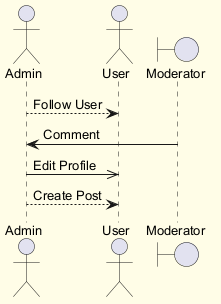

The diagram above was rendered by PlantUML. Its source (embedded in the PNG):
@startuml
skinparam backgroundColor #FFFDE7
skinparam classBackgroundColor #FFF9C4
skinparam classBorderColor #F57F17
skinparam defaultFontSize 13
actor "Admin" as A
actor "User" as U
boundary "Moderator" as M
A --> U : Follow User
M -> A : Comment
A ->> U : Edit Profile
A --> U : Create Post
@enduml